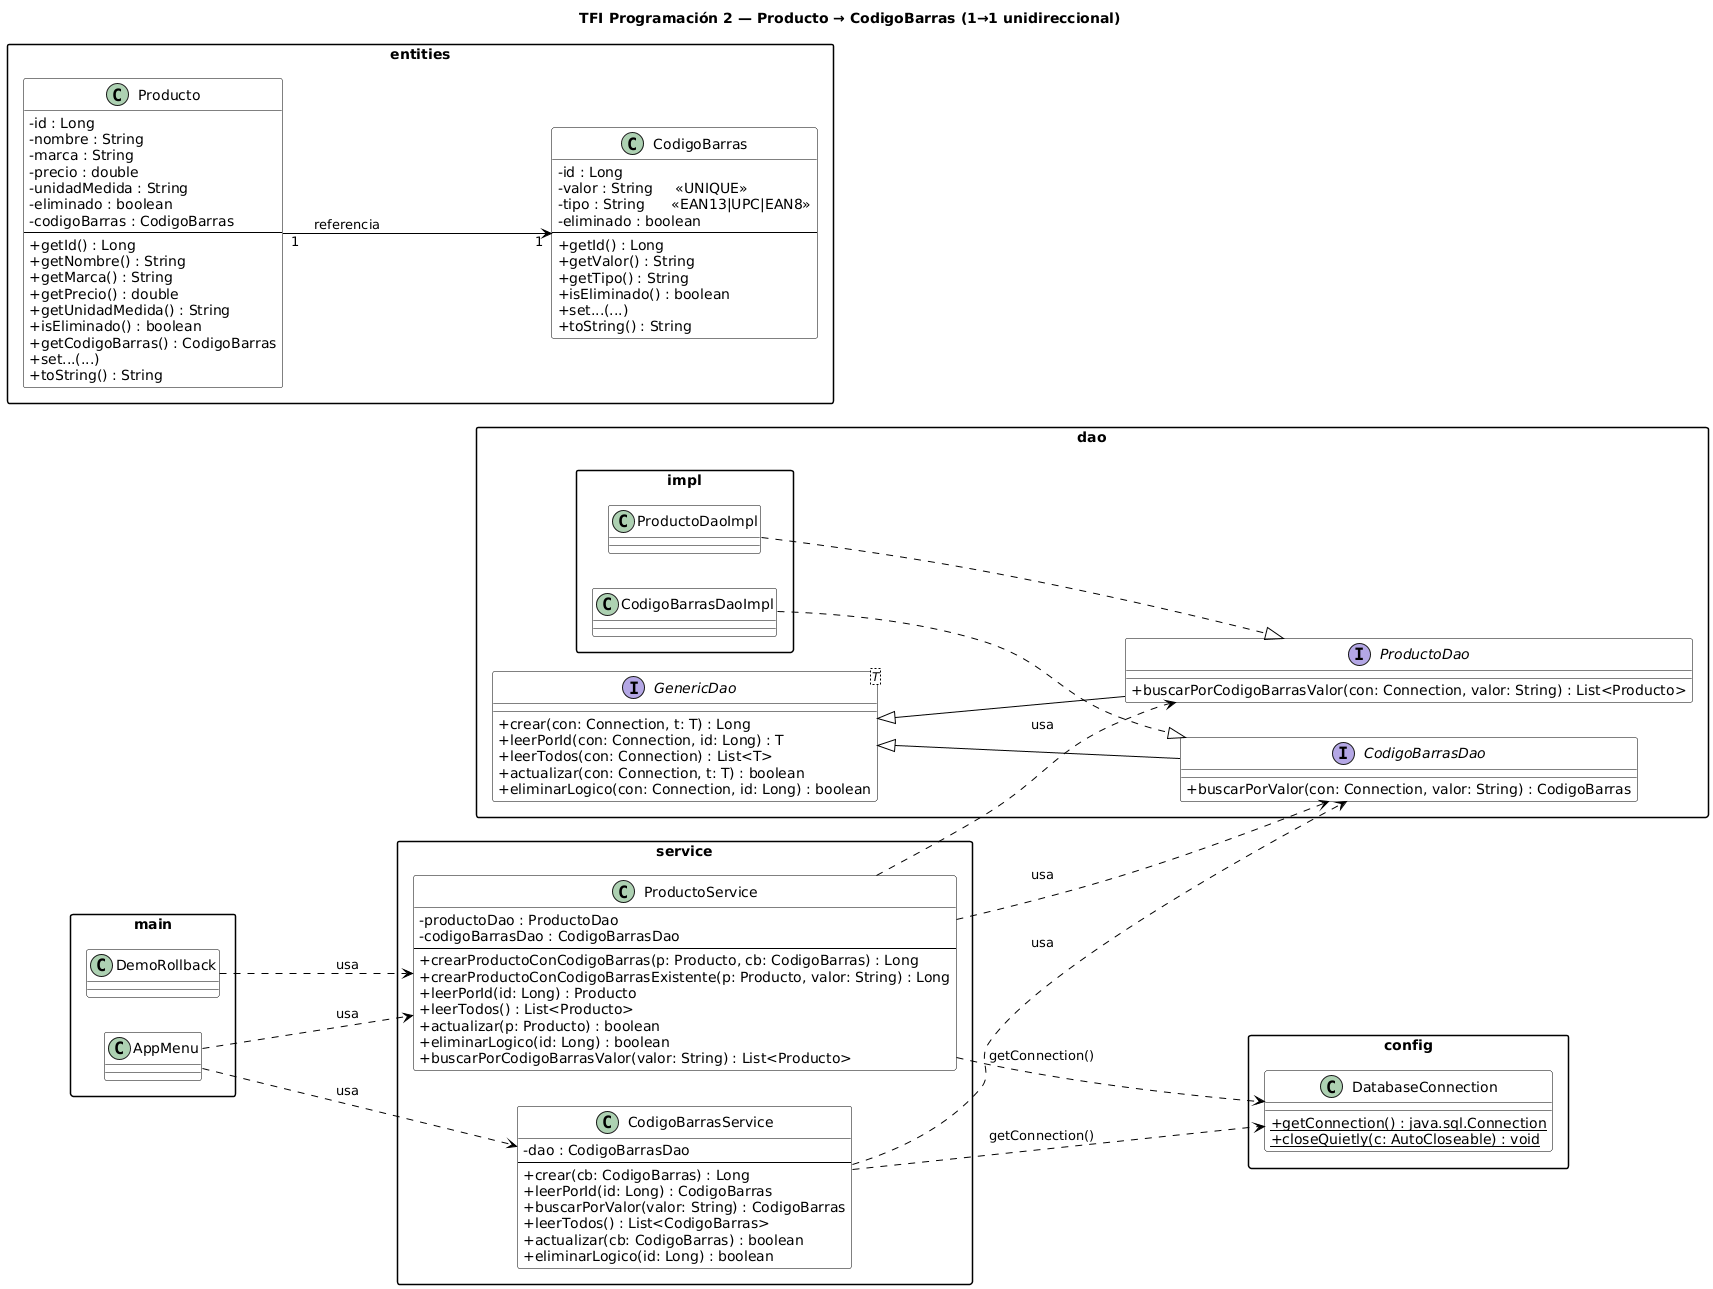

The diagram above was rendered by PlantUML. Its source (embedded in the PNG):
@startuml
title TFI Programación 2 — Producto → CodigoBarras (1→1 unidireccional)
left to right direction
skinparam shadowing false
skinparam packageStyle rectangle
skinparam classAttributeIconSize 0
skinparam class {
  BackgroundColor White
  BorderColor Black
  ArrowColor Black
}

package "config" {
  class DatabaseConnection {
    +{static} getConnection() : java.sql.Connection
    +{static} closeQuietly(c: AutoCloseable) : void
  }
}

package "entities" {
  class Producto {
    - id : Long
    - nombre : String
    - marca : String
    - precio : double
    - unidadMedida : String
    - eliminado : boolean
    - codigoBarras : CodigoBarras
    --
    + getId() : Long
    + getNombre() : String
    + getMarca() : String
    + getPrecio() : double
    + getUnidadMedida() : String
    + isEliminado() : boolean
    + getCodigoBarras() : CodigoBarras
    + set...(...)
    + toString() : String
  }

  class CodigoBarras {
    - id : Long
    - valor : String     <<UNIQUE>>
    - tipo : String      <<EAN13|UPC|EAN8>>
    - eliminado : boolean
    --
    + getId() : Long
    + getValor() : String
    + getTipo() : String
    + isEliminado() : boolean
    + set...(...)
    + toString() : String
  }

  ' Relación 1→1 unidireccional (A=Producto referencia B=CodigoBarras)
  Producto "1" --> "1" CodigoBarras : referencia
}

package "dao" {
  interface GenericDao<T> {
    + crear(con: Connection, t: T) : Long
    + leerPorId(con: Connection, id: Long) : T
    + leerTodos(con: Connection) : List<T>
    + actualizar(con: Connection, t: T) : boolean
    + eliminarLogico(con: Connection, id: Long) : boolean
  }

  interface CodigoBarrasDao extends GenericDao<CodigoBarras> {
    + buscarPorValor(con: Connection, valor: String) : CodigoBarras
  }

  interface ProductoDao extends GenericDao<Producto> {
    + buscarPorCodigoBarrasValor(con: Connection, valor: String) : List<Producto>
  }
}

package "dao.impl" {
  class CodigoBarrasDaoImpl
  class ProductoDaoImpl

  CodigoBarrasDaoImpl ..|> CodigoBarrasDao
  ProductoDaoImpl ..|> ProductoDao
}

package "service" {
  class CodigoBarrasService {
    - dao : CodigoBarrasDao
    --
    + crear(cb: CodigoBarras) : Long
    + leerPorId(id: Long) : CodigoBarras
    + buscarPorValor(valor: String) : CodigoBarras
    + leerTodos() : List<CodigoBarras>
    + actualizar(cb: CodigoBarras) : boolean
    + eliminarLogico(id: Long) : boolean
  }

  class ProductoService {
    - productoDao : ProductoDao
    - codigoBarrasDao : CodigoBarrasDao
    --
    + crearProductoConCodigoBarras(p: Producto, cb: CodigoBarras) : Long
    + crearProductoConCodigoBarrasExistente(p: Producto, valor: String) : Long
    + leerPorId(id: Long) : Producto
    + leerTodos() : List<Producto>
    + actualizar(p: Producto) : boolean
    + eliminarLogico(id: Long) : boolean
    + buscarPorCodigoBarrasValor(valor: String) : List<Producto>
  }
}

package "main" {
  class AppMenu
  class DemoRollback
}

' Dependencias entre capas
AppMenu ..> ProductoService : usa
AppMenu ..> CodigoBarrasService : usa
DemoRollback ..> ProductoService : usa

CodigoBarrasService ..> CodigoBarrasDao : usa
ProductoService ..> ProductoDao : usa
ProductoService ..> CodigoBarrasDao : usa

' Servicios abren/conducen la conexión
ProductoService ..> DatabaseConnection : getConnection()
CodigoBarrasService ..> DatabaseConnection : getConnection()
@enduml